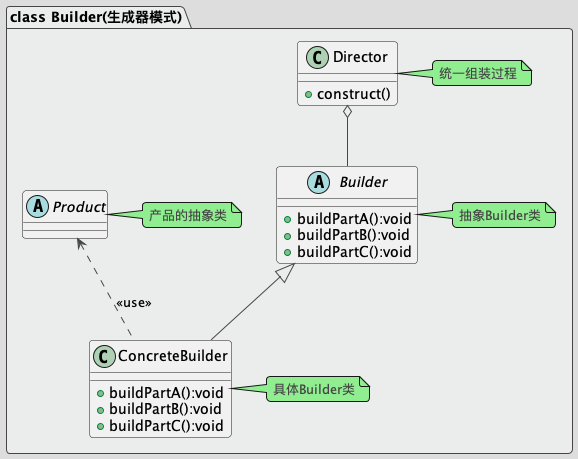

The diagram above was rendered by PlantUML. Its source (embedded in the PNG):
@startuml
!theme toy

package "class Builder(生成器模式)" #EBEDEC {
    abstract class Builder
    {
    +buildPartA():void
    +buildPartB():void
    +buildPartC():void
    }
    note right: 抽象Builder类

    class ConcreteBuilder
    {
    +buildPartA():void
    +buildPartB():void
    +buildPartC():void
    }
    note right: 具体Builder类

    class Director
    {
    +construct()
    }
    note right:统一组装过程

    abstract class Product
    note right:产品的抽象类

    Director o-- Builder
    Builder <|-- ConcreteBuilder
    Product <.. ConcreteBuilder:<<use>>
}
@enduml